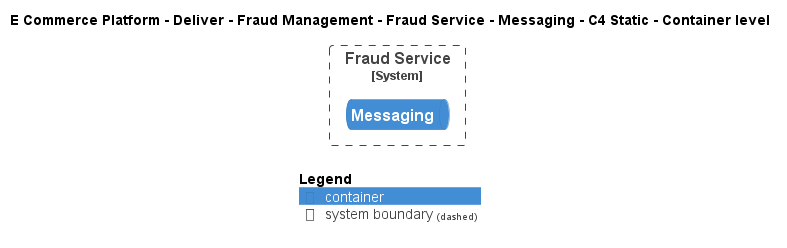

The diagram above was rendered by PlantUML. Its source (embedded in the PNG):
@startuml
!include ..\..\..\..\..\..\..\.c4s\C4_Container.puml

AddElementTag("c4interflow:lifecycle:new", $bgColor=green, $fontColor=#ffffff, $borderColor=green, $shadowing="False")
AddElementTag("c4interflow:lifecycle:changed", $bgColor=orange, $fontColor=#ffffff, $borderColor=orange, $shadowing="False")
AddElementTag("c4interflow:lifecycle:removed", $bgColor=red, $fontColor=#ffffff, $borderColor=red, $shadowing="False")

AddRelTag("c4interflow:lifecycle:new", $textColor=green, $lineColor=green)
AddRelTag("c4interflow:lifecycle:changed", $textColor=orange, $lineColor=orange)
AddRelTag("c4interflow:lifecycle:removed", $textColor=red, $lineColor=red)

SHOW_PERSON_PORTRAIT()
LAYOUT_TOP_DOWN()

skinparam linetype polyline

title E Commerce Platform - Deliver - Fraud Management - Fraud Service - Messaging - C4 Static - Container level


System_Boundary(ECommercePlatform.Deliver.FraudManagement.SoftwareSystems.FraudService, "Fraud Service") {
    ContainerQueue(ECommercePlatform.Deliver.FraudManagement.SoftwareSystems.FraudService.Containers.Messaging, "Messaging", "", "")
}



SHOW_LEGEND()
@enduml